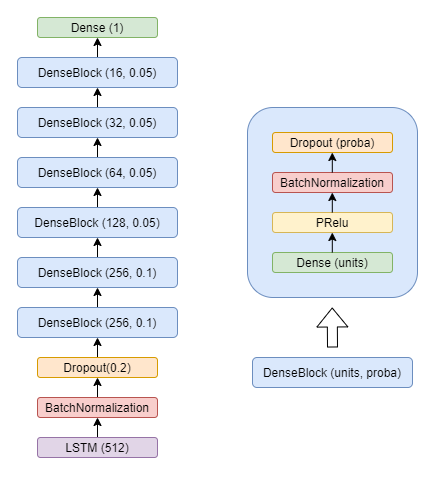

The diagram above was exported from draw.io. Its source (the exported page's mxGraphModel, read from the mxfile embedded in the PNG):
<mxGraphModel dx="1185" dy="689" grid="1" gridSize="10" guides="1" tooltips="1" connect="1" arrows="1" fold="1" page="1" pageScale="1" pageWidth="827" pageHeight="1169" math="0" shadow="0">
  <root>
    <mxCell id="0" />
    <mxCell id="1" parent="0" />
    <mxCell id="GLLINinrPRVri0fQnfWd-14" value="" style="rounded=1;whiteSpace=wrap;html=1;fillColor=#dae8fc;strokeColor=#6c8ebf;" vertex="1" parent="1">
      <mxGeometry x="450" y="250" width="170" height="190" as="geometry" />
    </mxCell>
    <mxCell id="GLLINinrPRVri0fQnfWd-23" style="edgeStyle=orthogonalEdgeStyle;rounded=0;orthogonalLoop=1;jettySize=auto;html=1;exitX=0.5;exitY=0;exitDx=0;exitDy=0;entryX=0.5;entryY=1;entryDx=0;entryDy=0;" edge="1" parent="1" source="GLLINinrPRVri0fQnfWd-1" target="GLLINinrPRVri0fQnfWd-2">
      <mxGeometry relative="1" as="geometry" />
    </mxCell>
    <mxCell id="GLLINinrPRVri0fQnfWd-1" value="LSTM (512)" style="rounded=1;whiteSpace=wrap;html=1;fillColor=#e1d5e7;strokeColor=#9673a6;" vertex="1" parent="1">
      <mxGeometry x="240" y="580" width="120" height="20" as="geometry" />
    </mxCell>
    <mxCell id="GLLINinrPRVri0fQnfWd-22" style="edgeStyle=orthogonalEdgeStyle;rounded=0;orthogonalLoop=1;jettySize=auto;html=1;exitX=0.5;exitY=0;exitDx=0;exitDy=0;entryX=0.5;entryY=1;entryDx=0;entryDy=0;" edge="1" parent="1" source="GLLINinrPRVri0fQnfWd-2" target="GLLINinrPRVri0fQnfWd-3">
      <mxGeometry relative="1" as="geometry" />
    </mxCell>
    <mxCell id="GLLINinrPRVri0fQnfWd-2" value="BatchNormalization" style="rounded=1;whiteSpace=wrap;html=1;fillColor=#f8cecc;strokeColor=#b85450;" vertex="1" parent="1">
      <mxGeometry x="240" y="540" width="120" height="20" as="geometry" />
    </mxCell>
    <mxCell id="GLLINinrPRVri0fQnfWd-21" style="edgeStyle=orthogonalEdgeStyle;rounded=0;orthogonalLoop=1;jettySize=auto;html=1;exitX=0.5;exitY=0;exitDx=0;exitDy=0;entryX=0.5;entryY=1;entryDx=0;entryDy=0;" edge="1" parent="1" source="GLLINinrPRVri0fQnfWd-3" target="GLLINinrPRVri0fQnfWd-4">
      <mxGeometry relative="1" as="geometry" />
    </mxCell>
    <mxCell id="GLLINinrPRVri0fQnfWd-3" value="Dropout(0.2)" style="rounded=1;whiteSpace=wrap;html=1;fillColor=#ffe6cc;strokeColor=#d79b00;" vertex="1" parent="1">
      <mxGeometry x="240" y="500" width="120" height="20" as="geometry" />
    </mxCell>
    <mxCell id="GLLINinrPRVri0fQnfWd-24" style="edgeStyle=orthogonalEdgeStyle;rounded=0;orthogonalLoop=1;jettySize=auto;html=1;exitX=0.5;exitY=0;exitDx=0;exitDy=0;entryX=0.5;entryY=1;entryDx=0;entryDy=0;" edge="1" parent="1" source="GLLINinrPRVri0fQnfWd-4" target="GLLINinrPRVri0fQnfWd-13">
      <mxGeometry relative="1" as="geometry" />
    </mxCell>
    <mxCell id="GLLINinrPRVri0fQnfWd-4" value="DenseBlock (256, 0.1)" style="rounded=1;whiteSpace=wrap;html=1;fillColor=#dae8fc;strokeColor=#6c8ebf;" vertex="1" parent="1">
      <mxGeometry x="220" y="450" width="160" height="30" as="geometry" />
    </mxCell>
    <mxCell id="GLLINinrPRVri0fQnfWd-8" value="Dense (units)" style="rounded=1;whiteSpace=wrap;html=1;fillColor=#d5e8d4;strokeColor=#82b366;" vertex="1" parent="1">
      <mxGeometry x="475" y="395" width="120" height="20" as="geometry" />
    </mxCell>
    <mxCell id="GLLINinrPRVri0fQnfWd-9" value="BatchNormalization" style="rounded=1;whiteSpace=wrap;html=1;fillColor=#f8cecc;strokeColor=#b85450;" vertex="1" parent="1">
      <mxGeometry x="475" y="315" width="120" height="20" as="geometry" />
    </mxCell>
    <mxCell id="GLLINinrPRVri0fQnfWd-10" value="Dropout (proba)" style="rounded=1;whiteSpace=wrap;html=1;fillColor=#ffe6cc;strokeColor=#d79b00;" vertex="1" parent="1">
      <mxGeometry x="475" y="275" width="120" height="20" as="geometry" />
    </mxCell>
    <mxCell id="GLLINinrPRVri0fQnfWd-11" value="PRelu" style="rounded=1;whiteSpace=wrap;html=1;fillColor=#fff2cc;strokeColor=#d6b656;" vertex="1" parent="1">
      <mxGeometry x="475" y="355" width="120" height="20" as="geometry" />
    </mxCell>
    <mxCell id="GLLINinrPRVri0fQnfWd-25" style="edgeStyle=orthogonalEdgeStyle;rounded=0;orthogonalLoop=1;jettySize=auto;html=1;exitX=0.5;exitY=0;exitDx=0;exitDy=0;entryX=0.5;entryY=1;entryDx=0;entryDy=0;" edge="1" parent="1" source="GLLINinrPRVri0fQnfWd-13" target="GLLINinrPRVri0fQnfWd-16">
      <mxGeometry relative="1" as="geometry" />
    </mxCell>
    <mxCell id="GLLINinrPRVri0fQnfWd-13" value="DenseBlock (256, 0.1)" style="rounded=1;whiteSpace=wrap;html=1;fillColor=#dae8fc;strokeColor=#6c8ebf;" vertex="1" parent="1">
      <mxGeometry x="220" y="400" width="160" height="30" as="geometry" />
    </mxCell>
    <mxCell id="GLLINinrPRVri0fQnfWd-15" value="DenseBlock (units, proba)" style="rounded=1;whiteSpace=wrap;html=1;fillColor=#dae8fc;strokeColor=#6c8ebf;" vertex="1" parent="1">
      <mxGeometry x="455" y="500" width="160" height="30" as="geometry" />
    </mxCell>
    <mxCell id="GLLINinrPRVri0fQnfWd-26" style="edgeStyle=orthogonalEdgeStyle;rounded=0;orthogonalLoop=1;jettySize=auto;html=1;exitX=0.5;exitY=0;exitDx=0;exitDy=0;entryX=0.5;entryY=1;entryDx=0;entryDy=0;" edge="1" parent="1" source="GLLINinrPRVri0fQnfWd-16" target="GLLINinrPRVri0fQnfWd-17">
      <mxGeometry relative="1" as="geometry" />
    </mxCell>
    <mxCell id="GLLINinrPRVri0fQnfWd-16" value="DenseBlock (128, 0.05)" style="rounded=1;whiteSpace=wrap;html=1;fillColor=#dae8fc;strokeColor=#6c8ebf;" vertex="1" parent="1">
      <mxGeometry x="220" y="350" width="160" height="30" as="geometry" />
    </mxCell>
    <mxCell id="GLLINinrPRVri0fQnfWd-27" style="edgeStyle=orthogonalEdgeStyle;rounded=0;orthogonalLoop=1;jettySize=auto;html=1;exitX=0.5;exitY=0;exitDx=0;exitDy=0;entryX=0.5;entryY=1;entryDx=0;entryDy=0;" edge="1" parent="1" source="GLLINinrPRVri0fQnfWd-17" target="GLLINinrPRVri0fQnfWd-18">
      <mxGeometry relative="1" as="geometry" />
    </mxCell>
    <mxCell id="GLLINinrPRVri0fQnfWd-17" value="DenseBlock (64, 0.05)" style="rounded=1;whiteSpace=wrap;html=1;fillColor=#dae8fc;strokeColor=#6c8ebf;" vertex="1" parent="1">
      <mxGeometry x="220" y="300" width="160" height="30" as="geometry" />
    </mxCell>
    <mxCell id="GLLINinrPRVri0fQnfWd-28" style="edgeStyle=orthogonalEdgeStyle;rounded=0;orthogonalLoop=1;jettySize=auto;html=1;exitX=0.5;exitY=0;exitDx=0;exitDy=0;entryX=0.5;entryY=1;entryDx=0;entryDy=0;" edge="1" parent="1" source="GLLINinrPRVri0fQnfWd-18" target="GLLINinrPRVri0fQnfWd-19">
      <mxGeometry relative="1" as="geometry" />
    </mxCell>
    <mxCell id="GLLINinrPRVri0fQnfWd-18" value="DenseBlock (32, 0.05)" style="rounded=1;whiteSpace=wrap;html=1;fillColor=#dae8fc;strokeColor=#6c8ebf;" vertex="1" parent="1">
      <mxGeometry x="220" y="250" width="160" height="30" as="geometry" />
    </mxCell>
    <mxCell id="GLLINinrPRVri0fQnfWd-29" style="edgeStyle=orthogonalEdgeStyle;rounded=0;orthogonalLoop=1;jettySize=auto;html=1;exitX=0.5;exitY=0;exitDx=0;exitDy=0;entryX=0.5;entryY=1;entryDx=0;entryDy=0;" edge="1" parent="1" source="GLLINinrPRVri0fQnfWd-19" target="GLLINinrPRVri0fQnfWd-20">
      <mxGeometry relative="1" as="geometry" />
    </mxCell>
    <mxCell id="GLLINinrPRVri0fQnfWd-19" value="DenseBlock (16, 0.05)" style="rounded=1;whiteSpace=wrap;html=1;fillColor=#dae8fc;strokeColor=#6c8ebf;" vertex="1" parent="1">
      <mxGeometry x="220" y="200" width="160" height="30" as="geometry" />
    </mxCell>
    <mxCell id="GLLINinrPRVri0fQnfWd-20" value="Dense (1)" style="rounded=1;whiteSpace=wrap;html=1;fillColor=#d5e8d4;strokeColor=#82b366;" vertex="1" parent="1">
      <mxGeometry x="240" y="160" width="120" height="20" as="geometry" />
    </mxCell>
    <mxCell id="GLLINinrPRVri0fQnfWd-34" value="" style="endArrow=classic;html=1;" edge="1" parent="1">
      <mxGeometry width="50" height="50" relative="1" as="geometry">
        <mxPoint x="534.8" y="355" as="sourcePoint" />
        <mxPoint x="534.8" y="335" as="targetPoint" />
      </mxGeometry>
    </mxCell>
    <mxCell id="GLLINinrPRVri0fQnfWd-35" value="" style="endArrow=classic;html=1;" edge="1" parent="1">
      <mxGeometry width="50" height="50" relative="1" as="geometry">
        <mxPoint x="534.8" y="315" as="sourcePoint" />
        <mxPoint x="534.8" y="295" as="targetPoint" />
      </mxGeometry>
    </mxCell>
    <mxCell id="GLLINinrPRVri0fQnfWd-36" value="" style="endArrow=classic;html=1;" edge="1" parent="1">
      <mxGeometry width="50" height="50" relative="1" as="geometry">
        <mxPoint x="534.8" y="395" as="sourcePoint" />
        <mxPoint x="534.8" y="375" as="targetPoint" />
      </mxGeometry>
    </mxCell>
    <mxCell id="GLLINinrPRVri0fQnfWd-38" value="" style="shape=flexArrow;endArrow=classic;html=1;" edge="1" parent="1">
      <mxGeometry width="50" height="50" relative="1" as="geometry">
        <mxPoint x="535" y="490" as="sourcePoint" />
        <mxPoint x="534.71" y="450" as="targetPoint" />
      </mxGeometry>
    </mxCell>
  </root>
</mxGraphModel>